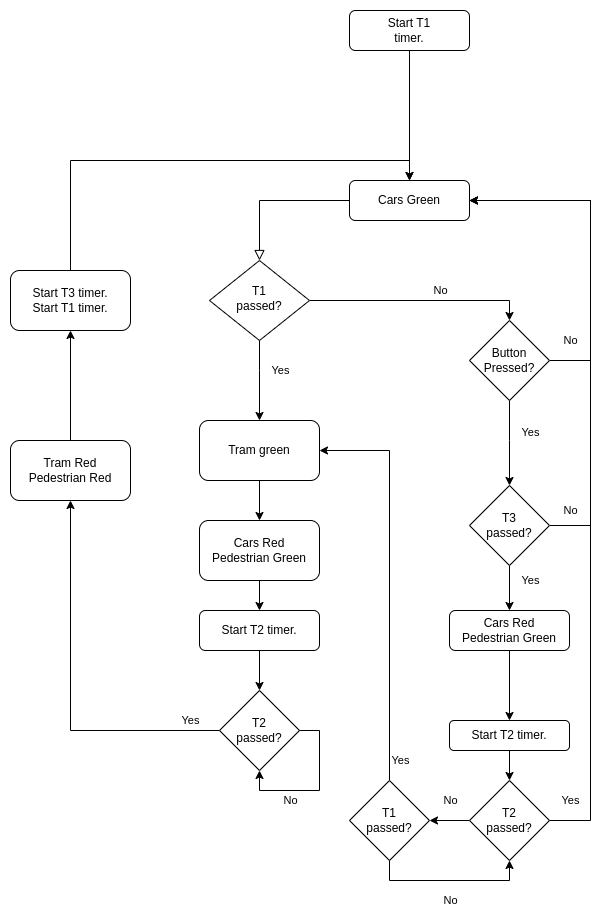

The diagram above was exported from draw.io. Its source (the exported page's mxGraphModel, read from the mxfile embedded in the PNG):
<mxGraphModel dx="1111" dy="561" grid="1" gridSize="10" guides="1" tooltips="1" connect="1" arrows="1" fold="1" page="1" pageScale="1" pageWidth="827" pageHeight="1169" math="0" shadow="0">
  <root>
    <mxCell id="WIyWlLk6GJQsqaUBKTNV-0" />
    <mxCell id="WIyWlLk6GJQsqaUBKTNV-1" parent="WIyWlLk6GJQsqaUBKTNV-0" />
    <mxCell id="WIyWlLk6GJQsqaUBKTNV-2" value="" style="rounded=0;html=1;jettySize=auto;orthogonalLoop=1;fontSize=11;endArrow=block;endFill=0;endSize=8;strokeWidth=1;shadow=0;labelBackgroundColor=none;edgeStyle=orthogonalEdgeStyle;" parent="WIyWlLk6GJQsqaUBKTNV-1" source="WIyWlLk6GJQsqaUBKTNV-3" target="WIyWlLk6GJQsqaUBKTNV-6" edge="1">
      <mxGeometry relative="1" as="geometry" />
    </mxCell>
    <mxCell id="WIyWlLk6GJQsqaUBKTNV-3" value="Cars Green" style="rounded=1;whiteSpace=wrap;html=1;fontSize=12;glass=0;strokeWidth=1;shadow=0;" parent="WIyWlLk6GJQsqaUBKTNV-1" vertex="1">
      <mxGeometry x="399" y="240" width="120" height="40" as="geometry" />
    </mxCell>
    <mxCell id="gZ0jnd_4yhNZz3cdYbNL-1" value="Yes" style="edgeStyle=orthogonalEdgeStyle;rounded=0;orthogonalLoop=1;jettySize=auto;html=1;exitX=0.5;exitY=1;exitDx=0;exitDy=0;entryX=0.5;entryY=0;entryDx=0;entryDy=0;" edge="1" parent="WIyWlLk6GJQsqaUBKTNV-1" source="WIyWlLk6GJQsqaUBKTNV-6" target="gZ0jnd_4yhNZz3cdYbNL-0">
      <mxGeometry x="-0.25" y="21" relative="1" as="geometry">
        <Array as="points">
          <mxPoint x="309" y="430" />
          <mxPoint x="309" y="430" />
        </Array>
        <mxPoint as="offset" />
      </mxGeometry>
    </mxCell>
    <mxCell id="gZ0jnd_4yhNZz3cdYbNL-40" value="No" style="edgeStyle=orthogonalEdgeStyle;rounded=0;orthogonalLoop=1;jettySize=auto;html=1;exitX=1;exitY=0.5;exitDx=0;exitDy=0;entryX=0.5;entryY=0;entryDx=0;entryDy=0;" edge="1" parent="WIyWlLk6GJQsqaUBKTNV-1" source="WIyWlLk6GJQsqaUBKTNV-6" target="gZ0jnd_4yhNZz3cdYbNL-39">
      <mxGeometry x="0.1909" y="10" relative="1" as="geometry">
        <mxPoint as="offset" />
      </mxGeometry>
    </mxCell>
    <mxCell id="WIyWlLk6GJQsqaUBKTNV-6" value="T1&lt;br&gt;passed?" style="rhombus;whiteSpace=wrap;html=1;shadow=0;fontFamily=Helvetica;fontSize=12;align=center;strokeWidth=1;spacing=6;spacingTop=-4;" parent="WIyWlLk6GJQsqaUBKTNV-1" vertex="1">
      <mxGeometry x="259" y="320" width="100" height="80" as="geometry" />
    </mxCell>
    <mxCell id="gZ0jnd_4yhNZz3cdYbNL-4" style="edgeStyle=orthogonalEdgeStyle;rounded=0;orthogonalLoop=1;jettySize=auto;html=1;exitX=0.5;exitY=1;exitDx=0;exitDy=0;entryX=0.5;entryY=0;entryDx=0;entryDy=0;" edge="1" parent="WIyWlLk6GJQsqaUBKTNV-1" source="gZ0jnd_4yhNZz3cdYbNL-0" target="gZ0jnd_4yhNZz3cdYbNL-3">
      <mxGeometry relative="1" as="geometry" />
    </mxCell>
    <mxCell id="gZ0jnd_4yhNZz3cdYbNL-0" value="Tram green" style="rounded=1;whiteSpace=wrap;html=1;" vertex="1" parent="WIyWlLk6GJQsqaUBKTNV-1">
      <mxGeometry x="249" y="480" width="120" height="60" as="geometry" />
    </mxCell>
    <mxCell id="gZ0jnd_4yhNZz3cdYbNL-29" value="" style="edgeStyle=orthogonalEdgeStyle;rounded=0;orthogonalLoop=1;jettySize=auto;html=1;" edge="1" parent="WIyWlLk6GJQsqaUBKTNV-1" source="gZ0jnd_4yhNZz3cdYbNL-3" target="gZ0jnd_4yhNZz3cdYbNL-21">
      <mxGeometry relative="1" as="geometry" />
    </mxCell>
    <mxCell id="gZ0jnd_4yhNZz3cdYbNL-3" value="Cars Red&lt;br&gt;Pedestrian Green" style="rounded=1;whiteSpace=wrap;html=1;" vertex="1" parent="WIyWlLk6GJQsqaUBKTNV-1">
      <mxGeometry x="249" y="580" width="120" height="60" as="geometry" />
    </mxCell>
    <mxCell id="gZ0jnd_4yhNZz3cdYbNL-58" value="Yes" style="edgeStyle=orthogonalEdgeStyle;rounded=0;orthogonalLoop=1;jettySize=auto;html=1;exitX=0;exitY=0.5;exitDx=0;exitDy=0;entryX=0.5;entryY=1;entryDx=0;entryDy=0;" edge="1" parent="WIyWlLk6GJQsqaUBKTNV-1" source="gZ0jnd_4yhNZz3cdYbNL-6" target="gZ0jnd_4yhNZz3cdYbNL-9">
      <mxGeometry x="-0.847" y="-10" relative="1" as="geometry">
        <mxPoint as="offset" />
      </mxGeometry>
    </mxCell>
    <mxCell id="gZ0jnd_4yhNZz3cdYbNL-6" value="T2&lt;br&gt;passed?" style="rhombus;whiteSpace=wrap;html=1;" vertex="1" parent="WIyWlLk6GJQsqaUBKTNV-1">
      <mxGeometry x="269" y="750" width="80" height="80" as="geometry" />
    </mxCell>
    <mxCell id="gZ0jnd_4yhNZz3cdYbNL-59" style="edgeStyle=orthogonalEdgeStyle;rounded=0;orthogonalLoop=1;jettySize=auto;html=1;exitX=0.5;exitY=0;exitDx=0;exitDy=0;" edge="1" parent="WIyWlLk6GJQsqaUBKTNV-1" source="gZ0jnd_4yhNZz3cdYbNL-9" target="gZ0jnd_4yhNZz3cdYbNL-12">
      <mxGeometry relative="1" as="geometry" />
    </mxCell>
    <mxCell id="gZ0jnd_4yhNZz3cdYbNL-9" value="Tram Red&lt;br&gt;Pedestrian Red" style="rounded=1;whiteSpace=wrap;html=1;" vertex="1" parent="WIyWlLk6GJQsqaUBKTNV-1">
      <mxGeometry x="60" y="500" width="120" height="60" as="geometry" />
    </mxCell>
    <mxCell id="gZ0jnd_4yhNZz3cdYbNL-60" style="edgeStyle=orthogonalEdgeStyle;rounded=0;orthogonalLoop=1;jettySize=auto;html=1;exitX=0.5;exitY=0;exitDx=0;exitDy=0;entryX=0.5;entryY=0;entryDx=0;entryDy=0;" edge="1" parent="WIyWlLk6GJQsqaUBKTNV-1" source="gZ0jnd_4yhNZz3cdYbNL-12" target="WIyWlLk6GJQsqaUBKTNV-3">
      <mxGeometry relative="1" as="geometry" />
    </mxCell>
    <mxCell id="gZ0jnd_4yhNZz3cdYbNL-12" value="Start T3 timer.&lt;br&gt;Start T1 timer." style="rounded=1;whiteSpace=wrap;html=1;" vertex="1" parent="WIyWlLk6GJQsqaUBKTNV-1">
      <mxGeometry x="60" y="330" width="120" height="60" as="geometry" />
    </mxCell>
    <mxCell id="gZ0jnd_4yhNZz3cdYbNL-35" style="edgeStyle=orthogonalEdgeStyle;rounded=0;orthogonalLoop=1;jettySize=auto;html=1;exitX=0.5;exitY=1;exitDx=0;exitDy=0;entryX=0.5;entryY=0;entryDx=0;entryDy=0;" edge="1" parent="WIyWlLk6GJQsqaUBKTNV-1" source="gZ0jnd_4yhNZz3cdYbNL-13" target="WIyWlLk6GJQsqaUBKTNV-3">
      <mxGeometry relative="1" as="geometry" />
    </mxCell>
    <mxCell id="gZ0jnd_4yhNZz3cdYbNL-13" value="Start T1&lt;br&gt;timer." style="rounded=1;whiteSpace=wrap;html=1;" vertex="1" parent="WIyWlLk6GJQsqaUBKTNV-1">
      <mxGeometry x="399" y="70" width="120" height="40" as="geometry" />
    </mxCell>
    <mxCell id="gZ0jnd_4yhNZz3cdYbNL-30" value="" style="edgeStyle=orthogonalEdgeStyle;rounded=0;orthogonalLoop=1;jettySize=auto;html=1;" edge="1" parent="WIyWlLk6GJQsqaUBKTNV-1" source="gZ0jnd_4yhNZz3cdYbNL-21" target="gZ0jnd_4yhNZz3cdYbNL-6">
      <mxGeometry relative="1" as="geometry" />
    </mxCell>
    <mxCell id="gZ0jnd_4yhNZz3cdYbNL-21" value="Start T2 timer." style="rounded=1;whiteSpace=wrap;html=1;" vertex="1" parent="WIyWlLk6GJQsqaUBKTNV-1">
      <mxGeometry x="249" y="670" width="120" height="40" as="geometry" />
    </mxCell>
    <mxCell id="gZ0jnd_4yhNZz3cdYbNL-31" value="No" style="edgeStyle=orthogonalEdgeStyle;rounded=0;orthogonalLoop=1;jettySize=auto;html=1;exitX=1;exitY=0.5;exitDx=0;exitDy=0;entryX=0.5;entryY=1;entryDx=0;entryDy=0;" edge="1" parent="WIyWlLk6GJQsqaUBKTNV-1" source="gZ0jnd_4yhNZz3cdYbNL-6" target="gZ0jnd_4yhNZz3cdYbNL-6">
      <mxGeometry x="0.3625" y="10" relative="1" as="geometry">
        <mxPoint as="offset" />
      </mxGeometry>
    </mxCell>
    <mxCell id="gZ0jnd_4yhNZz3cdYbNL-42" value="Yes" style="edgeStyle=orthogonalEdgeStyle;rounded=0;orthogonalLoop=1;jettySize=auto;html=1;exitX=0.5;exitY=1;exitDx=0;exitDy=0;entryX=0.5;entryY=0;entryDx=0;entryDy=0;" edge="1" parent="WIyWlLk6GJQsqaUBKTNV-1" source="gZ0jnd_4yhNZz3cdYbNL-39" target="gZ0jnd_4yhNZz3cdYbNL-41">
      <mxGeometry x="-0.25" y="21" relative="1" as="geometry">
        <Array as="points">
          <mxPoint x="559" y="500" />
          <mxPoint x="559" y="500" />
        </Array>
        <mxPoint as="offset" />
      </mxGeometry>
    </mxCell>
    <mxCell id="gZ0jnd_4yhNZz3cdYbNL-43" value="No" style="edgeStyle=orthogonalEdgeStyle;rounded=0;orthogonalLoop=1;jettySize=auto;html=1;exitX=1;exitY=0.5;exitDx=0;exitDy=0;entryX=1;entryY=0.5;entryDx=0;entryDy=0;" edge="1" parent="WIyWlLk6GJQsqaUBKTNV-1" source="gZ0jnd_4yhNZz3cdYbNL-39" target="WIyWlLk6GJQsqaUBKTNV-3">
      <mxGeometry x="-0.6211" y="20" relative="1" as="geometry">
        <Array as="points">
          <mxPoint x="640" y="420" />
          <mxPoint x="640" y="260" />
        </Array>
        <mxPoint as="offset" />
      </mxGeometry>
    </mxCell>
    <mxCell id="gZ0jnd_4yhNZz3cdYbNL-39" value="Button&lt;br&gt;Pressed?" style="rhombus;whiteSpace=wrap;html=1;" vertex="1" parent="WIyWlLk6GJQsqaUBKTNV-1">
      <mxGeometry x="519" y="380" width="80" height="80" as="geometry" />
    </mxCell>
    <mxCell id="gZ0jnd_4yhNZz3cdYbNL-45" value="No" style="edgeStyle=orthogonalEdgeStyle;rounded=0;orthogonalLoop=1;jettySize=auto;html=1;exitX=1;exitY=0.5;exitDx=0;exitDy=0;entryX=1;entryY=0.5;entryDx=0;entryDy=0;" edge="1" parent="WIyWlLk6GJQsqaUBKTNV-1" source="gZ0jnd_4yhNZz3cdYbNL-41" target="WIyWlLk6GJQsqaUBKTNV-3">
      <mxGeometry x="-0.9138" y="15" relative="1" as="geometry">
        <Array as="points">
          <mxPoint x="640" y="585" />
          <mxPoint x="640" y="260" />
        </Array>
        <mxPoint as="offset" />
      </mxGeometry>
    </mxCell>
    <mxCell id="gZ0jnd_4yhNZz3cdYbNL-48" value="Yes" style="edgeStyle=orthogonalEdgeStyle;rounded=0;orthogonalLoop=1;jettySize=auto;html=1;exitX=0.5;exitY=1;exitDx=0;exitDy=0;entryX=0.5;entryY=0;entryDx=0;entryDy=0;" edge="1" parent="WIyWlLk6GJQsqaUBKTNV-1" source="gZ0jnd_4yhNZz3cdYbNL-41" target="gZ0jnd_4yhNZz3cdYbNL-46">
      <mxGeometry x="-0.3333" y="21" relative="1" as="geometry">
        <mxPoint as="offset" />
      </mxGeometry>
    </mxCell>
    <mxCell id="gZ0jnd_4yhNZz3cdYbNL-41" value="T3&lt;br&gt;passed?" style="rhombus;whiteSpace=wrap;html=1;" vertex="1" parent="WIyWlLk6GJQsqaUBKTNV-1">
      <mxGeometry x="519" y="545" width="80" height="80" as="geometry" />
    </mxCell>
    <mxCell id="gZ0jnd_4yhNZz3cdYbNL-49" style="edgeStyle=orthogonalEdgeStyle;rounded=0;orthogonalLoop=1;jettySize=auto;html=1;exitX=0.5;exitY=1;exitDx=0;exitDy=0;entryX=0.5;entryY=0;entryDx=0;entryDy=0;" edge="1" parent="WIyWlLk6GJQsqaUBKTNV-1" source="gZ0jnd_4yhNZz3cdYbNL-46" target="gZ0jnd_4yhNZz3cdYbNL-47">
      <mxGeometry relative="1" as="geometry" />
    </mxCell>
    <mxCell id="gZ0jnd_4yhNZz3cdYbNL-46" value="Cars Red&lt;br&gt;Pedestrian Green" style="rounded=1;whiteSpace=wrap;html=1;" vertex="1" parent="WIyWlLk6GJQsqaUBKTNV-1">
      <mxGeometry x="499" y="670" width="120" height="40" as="geometry" />
    </mxCell>
    <mxCell id="gZ0jnd_4yhNZz3cdYbNL-52" style="edgeStyle=orthogonalEdgeStyle;rounded=0;orthogonalLoop=1;jettySize=auto;html=1;exitX=0.5;exitY=1;exitDx=0;exitDy=0;" edge="1" parent="WIyWlLk6GJQsqaUBKTNV-1" source="gZ0jnd_4yhNZz3cdYbNL-47" target="gZ0jnd_4yhNZz3cdYbNL-51">
      <mxGeometry relative="1" as="geometry" />
    </mxCell>
    <mxCell id="gZ0jnd_4yhNZz3cdYbNL-47" value="Start T2 timer." style="rounded=1;whiteSpace=wrap;html=1;" vertex="1" parent="WIyWlLk6GJQsqaUBKTNV-1">
      <mxGeometry x="499" y="780" width="120" height="30" as="geometry" />
    </mxCell>
    <mxCell id="gZ0jnd_4yhNZz3cdYbNL-53" value="Yes" style="edgeStyle=orthogonalEdgeStyle;rounded=0;orthogonalLoop=1;jettySize=auto;html=1;exitX=1;exitY=0.5;exitDx=0;exitDy=0;entryX=1;entryY=0.5;entryDx=0;entryDy=0;" edge="1" parent="WIyWlLk6GJQsqaUBKTNV-1" source="gZ0jnd_4yhNZz3cdYbNL-51" target="WIyWlLk6GJQsqaUBKTNV-3">
      <mxGeometry x="-0.844" y="20" relative="1" as="geometry">
        <Array as="points">
          <mxPoint x="640" y="880" />
          <mxPoint x="640" y="260" />
        </Array>
        <mxPoint as="offset" />
      </mxGeometry>
    </mxCell>
    <mxCell id="gZ0jnd_4yhNZz3cdYbNL-55" value="No" style="edgeStyle=orthogonalEdgeStyle;rounded=0;orthogonalLoop=1;jettySize=auto;html=1;" edge="1" parent="WIyWlLk6GJQsqaUBKTNV-1" source="gZ0jnd_4yhNZz3cdYbNL-51" target="gZ0jnd_4yhNZz3cdYbNL-54">
      <mxGeometry x="-0.05" y="-20" relative="1" as="geometry">
        <mxPoint as="offset" />
      </mxGeometry>
    </mxCell>
    <mxCell id="gZ0jnd_4yhNZz3cdYbNL-51" value="T2&lt;br&gt;passed?" style="rhombus;whiteSpace=wrap;html=1;" vertex="1" parent="WIyWlLk6GJQsqaUBKTNV-1">
      <mxGeometry x="519" y="840" width="80" height="80" as="geometry" />
    </mxCell>
    <mxCell id="gZ0jnd_4yhNZz3cdYbNL-56" value="Yes" style="edgeStyle=orthogonalEdgeStyle;rounded=0;orthogonalLoop=1;jettySize=auto;html=1;exitX=0.5;exitY=0;exitDx=0;exitDy=0;entryX=1;entryY=0.5;entryDx=0;entryDy=0;" edge="1" parent="WIyWlLk6GJQsqaUBKTNV-1" source="gZ0jnd_4yhNZz3cdYbNL-54" target="gZ0jnd_4yhNZz3cdYbNL-0">
      <mxGeometry x="-0.9" y="-11" relative="1" as="geometry">
        <mxPoint as="offset" />
      </mxGeometry>
    </mxCell>
    <mxCell id="gZ0jnd_4yhNZz3cdYbNL-57" value="No" style="edgeStyle=orthogonalEdgeStyle;rounded=0;orthogonalLoop=1;jettySize=auto;html=1;exitX=0.5;exitY=1;exitDx=0;exitDy=0;entryX=0.5;entryY=1;entryDx=0;entryDy=0;" edge="1" parent="WIyWlLk6GJQsqaUBKTNV-1" source="gZ0jnd_4yhNZz3cdYbNL-54" target="gZ0jnd_4yhNZz3cdYbNL-51">
      <mxGeometry x="0.0125" y="-20" relative="1" as="geometry">
        <mxPoint as="offset" />
      </mxGeometry>
    </mxCell>
    <mxCell id="gZ0jnd_4yhNZz3cdYbNL-54" value="T1&lt;br&gt;passed?" style="rhombus;whiteSpace=wrap;html=1;" vertex="1" parent="WIyWlLk6GJQsqaUBKTNV-1">
      <mxGeometry x="399" y="840" width="80" height="80" as="geometry" />
    </mxCell>
  </root>
</mxGraphModel>